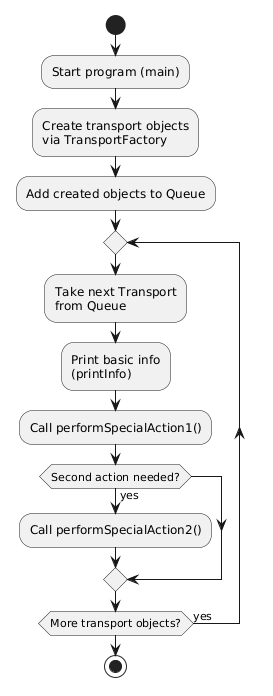

The diagram above was rendered by PlantUML. Its source (embedded in the PNG):
@startuml
start

:Start program (main);
:Create transport objects\nvia TransportFactory;
:Add created objects to Queue;

repeat
  :Take next Transport\nfrom Queue;
  :Print basic info\n(printInfo);
  :Call performSpecialAction1();

  if (Second action needed?) then (yes)
    :Call performSpecialAction2();
  endif
repeat while (More transport objects?) is (yes)

stop
@enduml